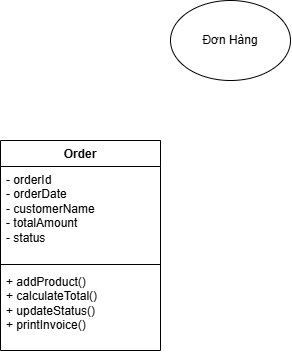

The diagram above was exported from draw.io. Its source (the exported page's mxGraphModel, read from the mxfile embedded in the PNG):
<mxGraphModel dx="714" dy="537" grid="1" gridSize="10" guides="1" tooltips="1" connect="1" arrows="1" fold="1" page="1" pageScale="1" pageWidth="850" pageHeight="1100" math="0" shadow="0">
  <root>
    <mxCell id="0" />
    <mxCell id="1" parent="0" />
    <mxCell id="9qljd07vEm_uVnA1ewPP-1" value="Đơn Hàng" style="ellipse;whiteSpace=wrap;html=1;" vertex="1" parent="1">
      <mxGeometry x="370" y="60" width="120" height="80" as="geometry" />
    </mxCell>
    <mxCell id="9qljd07vEm_uVnA1ewPP-2" value="Order" style="swimlane;fontStyle=1;align=center;verticalAlign=top;childLayout=stackLayout;horizontal=1;startSize=26;horizontalStack=0;resizeParent=1;resizeParentMax=0;resizeLast=0;collapsible=1;marginBottom=0;whiteSpace=wrap;html=1;" vertex="1" parent="1">
      <mxGeometry x="200" y="200" width="160" height="210" as="geometry" />
    </mxCell>
    <mxCell id="9qljd07vEm_uVnA1ewPP-3" value="&lt;div&gt;- orderId&amp;nbsp; &amp;nbsp; &amp;nbsp; &amp;nbsp; &amp;nbsp; &amp;nbsp;&amp;nbsp;&lt;/div&gt;&lt;div&gt;- orderDate&amp;nbsp; &amp;nbsp; &amp;nbsp; &amp;nbsp; &amp;nbsp;&amp;nbsp;&lt;/div&gt;&lt;div&gt;- customerName&amp;nbsp; &amp;nbsp; &amp;nbsp; &amp;nbsp;&lt;/div&gt;&lt;div&gt;- totalAmount&amp;nbsp; &amp;nbsp; &amp;nbsp; &amp;nbsp;&amp;nbsp;&lt;/div&gt;&lt;div&gt;- status&amp;nbsp;&lt;/div&gt;" style="text;strokeColor=none;fillColor=none;align=left;verticalAlign=top;spacingLeft=4;spacingRight=4;overflow=hidden;rotatable=0;points=[[0,0.5],[1,0.5]];portConstraint=eastwest;whiteSpace=wrap;html=1;" vertex="1" parent="9qljd07vEm_uVnA1ewPP-2">
      <mxGeometry y="26" width="160" height="94" as="geometry" />
    </mxCell>
    <mxCell id="9qljd07vEm_uVnA1ewPP-4" value="" style="line;strokeWidth=1;fillColor=none;align=left;verticalAlign=middle;spacingTop=-1;spacingLeft=3;spacingRight=3;rotatable=0;labelPosition=right;points=[];portConstraint=eastwest;strokeColor=inherit;" vertex="1" parent="9qljd07vEm_uVnA1ewPP-2">
      <mxGeometry y="120" width="160" height="8" as="geometry" />
    </mxCell>
    <mxCell id="9qljd07vEm_uVnA1ewPP-5" value="&lt;div&gt;+ addProduct()&amp;nbsp; &amp;nbsp; &amp;nbsp; &amp;nbsp;&lt;/div&gt;&lt;div&gt;+ calculateTotal()&amp;nbsp; &amp;nbsp;&lt;/div&gt;&lt;div&gt;+ updateStatus()&amp;nbsp; &amp;nbsp; &amp;nbsp;&lt;/div&gt;&lt;div&gt;+ printInvoice()&lt;/div&gt;" style="text;strokeColor=none;fillColor=none;align=left;verticalAlign=top;spacingLeft=4;spacingRight=4;overflow=hidden;rotatable=0;points=[[0,0.5],[1,0.5]];portConstraint=eastwest;whiteSpace=wrap;html=1;" vertex="1" parent="9qljd07vEm_uVnA1ewPP-2">
      <mxGeometry y="128" width="160" height="82" as="geometry" />
    </mxCell>
  </root>
</mxGraphModel>